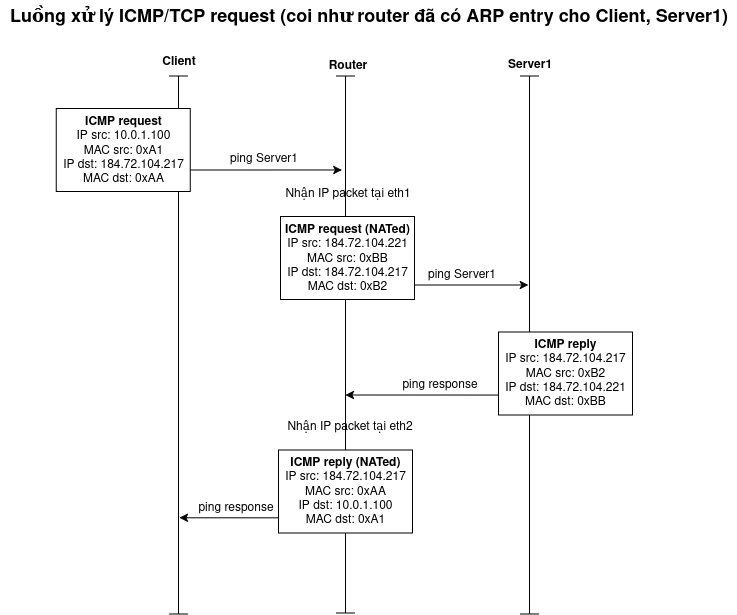

The diagram above was exported from draw.io. Its source (the exported page's mxGraphModel, read from the mxfile embedded in the PNG):
<mxGraphModel dx="3458" dy="6590" grid="0" gridSize="10" guides="1" tooltips="1" connect="1" arrows="1" fold="1" page="0" pageScale="1" pageWidth="850" pageHeight="1100" math="0" shadow="0">
  <root>
    <mxCell id="0" />
    <mxCell id="1" parent="0" />
    <mxCell id="2" value="" style="endArrow=classic;html=1;rounded=0;exitX=0.591;exitY=0.546;exitDx=0;exitDy=0;exitPerimeter=0;entryX=0.594;entryY=0.422;entryDx=0;entryDy=0;entryPerimeter=0;" edge="1" parent="1">
      <mxGeometry width="50" height="50" relative="1" as="geometry">
        <mxPoint x="134.27999999999997" y="-554.4429999999998" as="sourcePoint" />
        <mxPoint x="-30.24000000000001" y="-554.5" as="targetPoint" />
      </mxGeometry>
    </mxCell>
    <mxCell id="3" style="edgeStyle=orthogonalEdgeStyle;rounded=0;orthogonalLoop=1;jettySize=auto;html=1;exitX=0.25;exitY=0.5;exitDx=0;exitDy=0;exitPerimeter=0;entryX=0.25;entryY=0.5;entryDx=0;entryDy=0;entryPerimeter=0;" edge="1" parent="1">
      <mxGeometry relative="1" as="geometry">
        <mxPoint x="-14.240000000000009" y="-664.5" as="sourcePoint" />
        <mxPoint x="152.76" y="-664.5" as="targetPoint" />
      </mxGeometry>
    </mxCell>
    <mxCell id="4" value="" style="endArrow=classic;html=1;rounded=0;exitX=0.591;exitY=0.546;exitDx=0;exitDy=0;exitPerimeter=0;entryX=0.594;entryY=0.422;entryDx=0;entryDy=0;entryPerimeter=0;" edge="1" parent="1">
      <mxGeometry width="50" height="50" relative="1" as="geometry">
        <mxPoint x="-31.720000000000084" y="-431.6529999999998" as="sourcePoint" />
        <mxPoint x="-196.24" y="-431.71000000000004" as="targetPoint" />
      </mxGeometry>
    </mxCell>
    <mxCell id="5" value="" style="shape=crossbar;whiteSpace=wrap;html=1;rounded=1;direction=south;" vertex="1" parent="1">
      <mxGeometry x="-207" y="-873.5" width="20" height="538" as="geometry" />
    </mxCell>
    <mxCell id="6" value="" style="shape=crossbar;whiteSpace=wrap;html=1;rounded=1;direction=south;" vertex="1" parent="1">
      <mxGeometry x="-40" y="-873.5" width="20" height="537" as="geometry" />
    </mxCell>
    <mxCell id="7" value="" style="shape=crossbar;whiteSpace=wrap;html=1;rounded=1;direction=south;" vertex="1" parent="1">
      <mxGeometry x="144" y="-873.5" width="20" height="538" as="geometry" />
    </mxCell>
    <mxCell id="8" value="&lt;b&gt;Client&lt;/b&gt;" style="text;html=1;align=center;verticalAlign=middle;resizable=0;points=[];autosize=1;strokeColor=none;fillColor=none;" vertex="1" parent="1">
      <mxGeometry x="-223" y="-901.5" width="51" height="26" as="geometry" />
    </mxCell>
    <mxCell id="9" value="&lt;b&gt;Router&lt;/b&gt;" style="text;html=1;align=center;verticalAlign=middle;resizable=0;points=[];autosize=1;strokeColor=none;fillColor=none;" vertex="1" parent="1">
      <mxGeometry x="-57" y="-897.5" width="57" height="26" as="geometry" />
    </mxCell>
    <mxCell id="10" value="&lt;b&gt;Server1&lt;/b&gt;" style="text;html=1;align=center;verticalAlign=middle;resizable=0;points=[];autosize=1;strokeColor=none;fillColor=none;" vertex="1" parent="1">
      <mxGeometry x="123" y="-898.5" width="62" height="26" as="geometry" />
    </mxCell>
    <mxCell id="11" value="&lt;font style=&quot;font-size: 18px;&quot;&gt;&lt;b&gt;Luồng xử lý ICMP/TCP request (coi như router đã có ARP entry cho Client, Server1) &lt;br&gt;&lt;/b&gt;&lt;/font&gt;" style="text;html=1;align=center;verticalAlign=middle;resizable=0;points=[];autosize=1;strokeColor=none;fillColor=none;" vertex="1" parent="1">
      <mxGeometry x="-375" y="-949.5" width="736" height="34" as="geometry" />
    </mxCell>
    <mxCell id="12" style="edgeStyle=orthogonalEdgeStyle;rounded=0;orthogonalLoop=1;jettySize=auto;html=1;entryX=0.175;entryY=0.676;entryDx=0;entryDy=0;entryPerimeter=0;exitX=0.97;exitY=0.741;exitDx=0;exitDy=0;exitPerimeter=0;" edge="1" source="13" target="6" parent="1">
      <mxGeometry relative="1" as="geometry">
        <mxPoint x="-180.24" y="-734.5" as="sourcePoint" />
      </mxGeometry>
    </mxCell>
    <mxCell id="13" value="&lt;div&gt;&lt;b&gt;ICMP request&lt;br&gt;&lt;/b&gt;&lt;/div&gt;&lt;div&gt;IP src: 10.0.1.100&lt;/div&gt;&lt;div&gt;MAC src: 0xA1&lt;br&gt;&lt;/div&gt;&lt;div&gt;IP dst: 184.72.104.217&lt;/div&gt;&lt;div&gt;MAC dst: 0xAA&lt;br&gt;&lt;/div&gt;" style="shape=tape;whiteSpace=wrap;html=1;size=0;" vertex="1" parent="1">
      <mxGeometry x="-319.24" y="-841" width="134" height="83" as="geometry" />
    </mxCell>
    <mxCell id="14" value="ping Server1" style="text;html=1;align=center;verticalAlign=middle;resizable=0;points=[];autosize=1;strokeColor=none;fillColor=none;" vertex="1" parent="1">
      <mxGeometry x="-155.24" y="-804.5" width="86" height="26" as="geometry" />
    </mxCell>
    <mxCell id="15" value="Nhận IP packet tại eth1" style="text;html=1;align=center;verticalAlign=middle;resizable=0;points=[];autosize=1;strokeColor=none;fillColor=none;" vertex="1" parent="1">
      <mxGeometry x="-100" y="-769" width="143" height="26" as="geometry" />
    </mxCell>
    <mxCell id="16" value="&lt;div&gt;&lt;b&gt;ICMP request (NATed)&lt;/b&gt;&lt;/div&gt;&lt;div&gt;IP src: 184.72.104.221&lt;/div&gt;&lt;div&gt;MAC src: 0xBB&lt;/div&gt;&lt;div&gt;IP dst: 184.72.104.217&lt;/div&gt;&lt;div&gt;MAC dst: 0xB2&lt;/div&gt;" style="shape=tape;whiteSpace=wrap;html=1;size=0;" vertex="1" parent="1">
      <mxGeometry x="-95" y="-733" width="134" height="83" as="geometry" />
    </mxCell>
    <mxCell id="17" value="ping Server1" style="text;html=1;align=center;verticalAlign=middle;resizable=0;points=[];autosize=1;strokeColor=none;fillColor=none;" vertex="1" parent="1">
      <mxGeometry x="43" y="-688" width="86" height="26" as="geometry" />
    </mxCell>
    <mxCell id="18" value="&lt;div&gt;&lt;b&gt;ICMP reply&lt;/b&gt;&lt;/div&gt;&lt;div&gt;IP src: 184.72.104.217&lt;/div&gt;&lt;div&gt;MAC src: 0xB2&lt;/div&gt;&lt;div&gt;IP dst: 184.72.104.221&lt;/div&gt;&lt;div&gt;MAC dst: 0xBB&lt;/div&gt;" style="shape=tape;whiteSpace=wrap;html=1;size=0;" vertex="1" parent="1">
      <mxGeometry x="123" y="-617.5" width="134" height="83" as="geometry" />
    </mxCell>
    <mxCell id="19" value="ping response" style="text;html=1;align=center;verticalAlign=middle;resizable=0;points=[];autosize=1;strokeColor=none;fillColor=none;" vertex="1" parent="1">
      <mxGeometry x="17.75999999999999" y="-578.5" width="93" height="26" as="geometry" />
    </mxCell>
    <mxCell id="20" value="&lt;div&gt;&lt;b&gt;ICMP reply (NATed)&lt;/b&gt;&lt;/div&gt;&lt;div&gt;IP src: 184.72.104.217&lt;/div&gt;&lt;div&gt;MAC src: 0xAA&lt;/div&gt;&lt;div&gt;IP dst: 10.0.1.100&lt;/div&gt;&lt;div&gt;MAC dst: 0xA1&lt;/div&gt;" style="shape=tape;whiteSpace=wrap;html=1;size=0;" vertex="1" parent="1">
      <mxGeometry x="-97" y="-499.5" width="134" height="83" as="geometry" />
    </mxCell>
    <mxCell id="21" value="Nhận IP packet tại eth2" style="text;html=1;align=center;verticalAlign=middle;resizable=0;points=[];autosize=1;strokeColor=none;fillColor=none;" vertex="1" parent="1">
      <mxGeometry x="-98" y="-536.5" width="143" height="26" as="geometry" />
    </mxCell>
    <mxCell id="22" value="ping response" style="text;html=1;align=center;verticalAlign=middle;resizable=0;points=[];autosize=1;strokeColor=none;fillColor=none;" vertex="1" parent="1">
      <mxGeometry x="-187" y="-455" width="93" height="26" as="geometry" />
    </mxCell>
  </root>
</mxGraphModel>